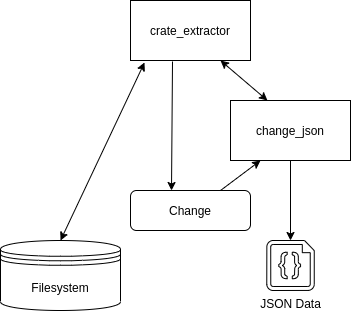

The diagram above was exported from draw.io. Its source (the exported page's mxGraphModel, read from the mxfile embedded in the PNG):
<mxGraphModel dx="2898" dy="1073" grid="1" gridSize="10" guides="1" tooltips="1" connect="1" arrows="1" fold="1" page="1" pageScale="1" pageWidth="826" pageHeight="1169" background="none" math="0" shadow="0">
  <root>
    <mxCell id="0" />
    <mxCell id="1" parent="0" />
    <mxCell id="fY1ENlOlOnkXk8I9JRLP-1" value="Change" style="rounded=1;whiteSpace=wrap;html=1;fontSize=12;glass=0;strokeWidth=1;shadow=0;" vertex="1" parent="1">
      <mxGeometry x="380" y="240" width="120" height="40" as="geometry" />
    </mxCell>
    <mxCell id="fY1ENlOlOnkXk8I9JRLP-3" value="crate_extractor" style="rounded=0;whiteSpace=wrap;html=1;" vertex="1" parent="1">
      <mxGeometry x="380" y="50" width="120" height="60" as="geometry" />
    </mxCell>
    <mxCell id="fY1ENlOlOnkXk8I9JRLP-4" value="Filesystem" style="shape=datastore;whiteSpace=wrap;html=1;" vertex="1" parent="1">
      <mxGeometry x="250" y="290" width="120" height="70" as="geometry" />
    </mxCell>
    <mxCell id="fY1ENlOlOnkXk8I9JRLP-11" value="change_json" style="rounded=0;whiteSpace=wrap;html=1;" vertex="1" parent="1">
      <mxGeometry x="480" y="150" width="120" height="60" as="geometry" />
    </mxCell>
    <mxCell id="fY1ENlOlOnkXk8I9JRLP-16" value="" style="endArrow=classic;startArrow=classic;html=1;exitX=0.5;exitY=0;exitDx=0;exitDy=0;entryX=0.117;entryY=1.033;entryDx=0;entryDy=0;entryPerimeter=0;" edge="1" parent="1" source="fY1ENlOlOnkXk8I9JRLP-4" target="fY1ENlOlOnkXk8I9JRLP-3">
      <mxGeometry width="50" height="50" relative="1" as="geometry">
        <mxPoint x="390" y="550" as="sourcePoint" />
        <mxPoint x="402" y="110" as="targetPoint" />
      </mxGeometry>
    </mxCell>
    <mxCell id="fY1ENlOlOnkXk8I9JRLP-18" value="JSON Data" style="verticalLabelPosition=bottom;html=1;verticalAlign=top;align=center;shape=mxgraph.azure.code_file;pointerEvents=1;" vertex="1" parent="1">
      <mxGeometry x="516.25" y="290" width="47.5" height="50" as="geometry" />
    </mxCell>
    <mxCell id="fY1ENlOlOnkXk8I9JRLP-22" value="" style="endArrow=classic;html=1;exitX=0.75;exitY=0;exitDx=0;exitDy=0;entryX=0.25;entryY=1;entryDx=0;entryDy=0;" edge="1" parent="1" source="fY1ENlOlOnkXk8I9JRLP-1" target="fY1ENlOlOnkXk8I9JRLP-11">
      <mxGeometry width="50" height="50" relative="1" as="geometry">
        <mxPoint x="540" y="240" as="sourcePoint" />
        <mxPoint x="590" y="190" as="targetPoint" />
      </mxGeometry>
    </mxCell>
    <mxCell id="fY1ENlOlOnkXk8I9JRLP-23" value="" style="endArrow=classic;html=1;exitX=0.5;exitY=1;exitDx=0;exitDy=0;entryX=0.5;entryY=0;entryDx=0;entryDy=0;entryPerimeter=0;" edge="1" parent="1" source="fY1ENlOlOnkXk8I9JRLP-11" target="fY1ENlOlOnkXk8I9JRLP-18">
      <mxGeometry width="50" height="50" relative="1" as="geometry">
        <mxPoint x="390" y="550" as="sourcePoint" />
        <mxPoint x="440" y="500" as="targetPoint" />
      </mxGeometry>
    </mxCell>
    <mxCell id="fY1ENlOlOnkXk8I9JRLP-24" value="" style="endArrow=classic;html=1;exitX=0.35;exitY=1.017;exitDx=0;exitDy=0;exitPerimeter=0;" edge="1" parent="1" source="fY1ENlOlOnkXk8I9JRLP-3">
      <mxGeometry width="50" height="50" relative="1" as="geometry">
        <mxPoint x="430" y="130" as="sourcePoint" />
        <mxPoint x="421" y="240" as="targetPoint" />
      </mxGeometry>
    </mxCell>
    <mxCell id="fY1ENlOlOnkXk8I9JRLP-27" value="" style="endArrow=classic;startArrow=classic;html=1;exitX=0.75;exitY=1;exitDx=0;exitDy=0;entryX=0.308;entryY=0;entryDx=0;entryDy=0;entryPerimeter=0;" edge="1" parent="1" source="fY1ENlOlOnkXk8I9JRLP-3" target="fY1ENlOlOnkXk8I9JRLP-11">
      <mxGeometry width="50" height="50" relative="1" as="geometry">
        <mxPoint x="540" y="95" as="sourcePoint" />
        <mxPoint x="590" y="45" as="targetPoint" />
      </mxGeometry>
    </mxCell>
  </root>
</mxGraphModel>